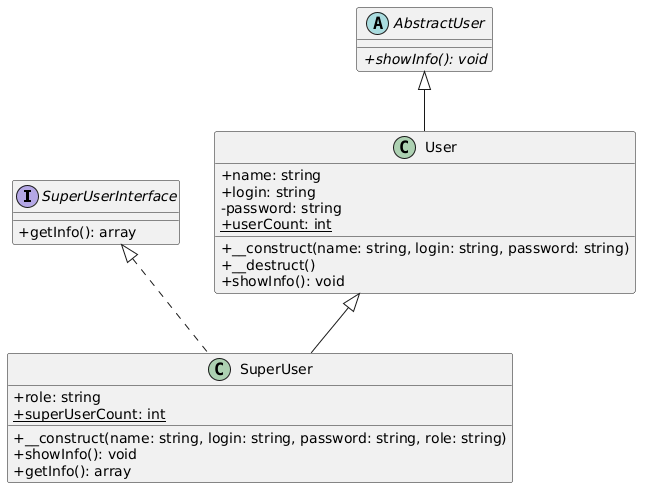

The diagram above was rendered by PlantUML. Its source (embedded in the PNG):
@startuml
skinparam classAttributeIconSize 0

interface SuperUserInterface {
    + getInfo(): array
}

abstract class AbstractUser {
    + {abstract} showInfo(): void
}

class User {
    + name: string
    + login: string
    - password: string
    + {static} userCount: int
    + __construct(name: string, login: string, password: string)
    + __destruct()
    + showInfo(): void
}

class SuperUser {
    + role: string
    + {static} superUserCount: int
    + __construct(name: string, login: string, password: string, role: string)
    + showInfo(): void
    + getInfo(): array
}

' Связи между классами
AbstractUser <|-- User
User <|-- SuperUser
SuperUserInterface <|.. SuperUser
@enduml